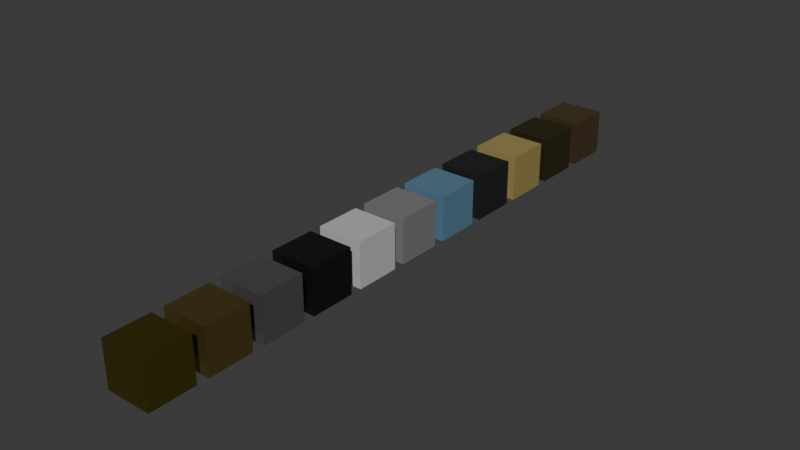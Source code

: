 # Source: texture_library.blend  (saved by Blender 5.0.118; exported with 4.5.12 LTS)
import bpy
from mathutils import Matrix  # noqa: F401  (used for matrix-valued properties, if any)

bpy.ops.wm.read_factory_settings(use_empty=True)
scene = bpy.context.scene
scene.name = 'Scene'

# ---- collections
col_collection = bpy.data.collections.new('Collection'); scene.collection.children.link(col_collection)

# ---- materials (node trees are filled in below, after node groups)
mat_brass = bpy.data.materials.new('Brass')
mat_brass.alpha_threshold = 0.0
mat_brass.use_backface_culling_lightprobe_volume = False
mat_brass.roughness = 0.5
mat_brass.line_color = (0.0, 0.0, 0.0, 1.0)
mat_brass__cymbal = bpy.data.materials.new('Brass (Cymbal)')
mat_chrome = bpy.data.materials.new('Chrome')
mat_dark_steel = bpy.data.materials.new('Dark Steel')
mat_drum_head = bpy.data.materials.new('Drum Head')
mat_dull_chrome = bpy.data.materials.new('Dull Chrome')
mat_hard_plastic__blue = bpy.data.materials.new('Hard Plastic (Blue)')
mat_rubber = bpy.data.materials.new('Rubber')
mat_tan_wood = bpy.data.materials.new('Tan Wood')
mat_bronze = bpy.data.materials.new('Bronze')
mat_dark_wood = bpy.data.materials.new('Dark Wood')

# ---- material node trees
mat_brass.use_nodes = True; mat_brass.node_tree.nodes.clear()
_N = mat_brass.node_tree.nodes; _L = mat_brass.node_tree.links
n0 = _N.new('ShaderNodeOutputMaterial'); n0.name = 'Material Output'; n0.location = (200, 100)
n1 = _N.new('ShaderNodeBsdfPrincipled'); n1.name = 'Principled BSDF'; n1.location = (-200, 100)
n1.inputs[0].default_value = (0.4621, 0.3813, 0.05448, 1.0)
n1.inputs[1].default_value = 1.0
n1.inputs[2].default_value = 0.2472
_L.new(n1.outputs[0], n0.inputs[0])
n0.is_active_output = True
mat_brass__cymbal.use_nodes = True; mat_brass__cymbal.node_tree.nodes.clear()
_N = mat_brass__cymbal.node_tree.nodes; _L = mat_brass__cymbal.node_tree.links
n0 = _N.new('ShaderNodeBsdfPrincipled'); n0.name = 'Principled BSDF'; n0.location = (-200, 100)
n0.inputs[0].default_value = (0.2789, 0.1981, 0.06125, 1.0)
n0.inputs[1].default_value = 0.8418
n0.inputs[2].default_value = 0.2938
n1 = _N.new('ShaderNodeOutputMaterial'); n1.name = 'Material Output'; n1.location = (200, 100)
_L.new(n0.outputs[0], n1.inputs[0])
n1.is_active_output = True
mat_chrome.use_nodes = True; mat_chrome.node_tree.nodes.clear()
_N = mat_chrome.node_tree.nodes; _L = mat_chrome.node_tree.links
n0 = _N.new('ShaderNodeBsdfPrincipled'); n0.name = 'Principled BSDF'; n0.location = (-200, 100)
n0.inputs[0].default_value = (0.1746, 0.1746, 0.1746, 1.0)
n0.inputs[1].default_value = 0.6328
n0.inputs[2].default_value = 0.1
n1 = _N.new('ShaderNodeOutputMaterial'); n1.name = 'Material Output'; n1.location = (200, 100)
_L.new(n0.outputs[0], n1.inputs[0])
n1.is_active_output = True
mat_dark_steel.use_nodes = True; mat_dark_steel.node_tree.nodes.clear()
_N = mat_dark_steel.node_tree.nodes; _L = mat_dark_steel.node_tree.links
n0 = _N.new('ShaderNodeBsdfPrincipled'); n0.name = 'Principled BSDF'; n0.location = (-200, 100)
n0.inputs[0].default_value = (0.02079, 0.02079, 0.02079, 1.0)
n0.inputs[1].default_value = 0.6215
n0.inputs[2].default_value = 0.3079
n1 = _N.new('ShaderNodeOutputMaterial'); n1.name = 'Material Output'; n1.location = (200, 100)
_L.new(n0.outputs[0], n1.inputs[0])
n1.is_active_output = True
mat_drum_head.use_nodes = True; mat_drum_head.node_tree.nodes.clear()
_N = mat_drum_head.node_tree.nodes; _L = mat_drum_head.node_tree.links
n0 = _N.new('ShaderNodeBsdfPrincipled'); n0.name = 'Principled BSDF'; n0.location = (-200, 100)
n0.inputs[0].default_value = (0.5089, 0.5089, 0.5089, 1.0)
n0.inputs[2].default_value = 0.1243
n1 = _N.new('ShaderNodeOutputMaterial'); n1.name = 'Material Output'; n1.location = (200, 100)
_L.new(n0.outputs[0], n1.inputs[0])
n1.is_active_output = True
mat_dull_chrome.use_nodes = True; mat_dull_chrome.node_tree.nodes.clear()
_N = mat_dull_chrome.node_tree.nodes; _L = mat_dull_chrome.node_tree.links
n0 = _N.new('ShaderNodeBsdfPrincipled'); n0.name = 'Principled BSDF'; n0.location = (-200, 100)
n0.inputs[0].default_value = (0.2122, 0.2122, 0.2122, 1.0)
n0.inputs[1].default_value = 0.06215
n0.inputs[2].default_value = 0.2599
n1 = _N.new('ShaderNodeOutputMaterial'); n1.name = 'Material Output'; n1.location = (200, 100)
_L.new(n0.outputs[0], n1.inputs[0])
n1.is_active_output = True
mat_hard_plastic__blue.use_nodes = True; mat_hard_plastic__blue.node_tree.nodes.clear()
_N = mat_hard_plastic__blue.node_tree.nodes; _L = mat_hard_plastic__blue.node_tree.links
n0 = _N.new('ShaderNodeBsdfPrincipled'); n0.name = 'Principled BSDF'; n0.location = (-200, 100)
n0.inputs[0].default_value = (0.1845, 0.3763, 0.5395, 1.0)
n0.inputs[1].default_value = 0.4859
n0.inputs[2].default_value = 0.2797
n1 = _N.new('ShaderNodeOutputMaterial'); n1.name = 'Material Output'; n1.location = (200, 100)
_L.new(n0.outputs[0], n1.inputs[0])
n1.is_active_output = True
mat_rubber.use_nodes = True; mat_rubber.node_tree.nodes.clear()
_N = mat_rubber.node_tree.nodes; _L = mat_rubber.node_tree.links
n0 = _N.new('ShaderNodeBsdfPrincipled'); n0.name = 'Principled BSDF'; n0.location = (-200, 100)
n0.inputs[0].default_value = (0.01096, 0.01096, 0.01096, 1.0)
n0.inputs[2].default_value = 0.6299
n1 = _N.new('ShaderNodeOutputMaterial'); n1.name = 'Material Output'; n1.location = (200, 100)
_L.new(n0.outputs[0], n1.inputs[0])
n1.is_active_output = True
mat_tan_wood.use_nodes = True; mat_tan_wood.node_tree.nodes.clear()
_N = mat_tan_wood.node_tree.nodes; _L = mat_tan_wood.node_tree.links
n0 = _N.new('ShaderNodeBsdfPrincipled'); n0.name = 'Principled BSDF'; n0.location = (-200, 100)
n0.inputs[0].default_value = (0.3231, 0.2542, 0.08438, 1.0)
n1 = _N.new('ShaderNodeOutputMaterial'); n1.name = 'Material Output'; n1.location = (200, 100)
_L.new(n0.outputs[0], n1.inputs[0])
n1.is_active_output = True
mat_bronze.use_nodes = True; mat_bronze.node_tree.nodes.clear()
_N = mat_bronze.node_tree.nodes; _L = mat_bronze.node_tree.links
n0 = _N.new('ShaderNodeBsdfPrincipled'); n0.name = 'Principled BSDF'; n0.location = (-200, 100)
n0.inputs[0].default_value = (0.107, 0.08909, 0.02982, 1.0)
n0.inputs[1].default_value = 0.8418
n0.inputs[2].default_value = 0.4859
n1 = _N.new('ShaderNodeOutputMaterial'); n1.name = 'Material Output'; n1.location = (200, 100)
_L.new(n0.outputs[0], n1.inputs[0])
n1.is_active_output = True
mat_dark_wood.use_nodes = True; mat_dark_wood.node_tree.nodes.clear()
_N = mat_dark_wood.node_tree.nodes; _L = mat_dark_wood.node_tree.links
n0 = _N.new('ShaderNodeBsdfPrincipled'); n0.name = 'Principled BSDF'; n0.location = (-200, 100)
n0.inputs[0].default_value = (0.04519, 0.02624, 0.003035, 1.0)
n0.inputs[2].default_value = 1.0
n1 = _N.new('ShaderNodeOutputMaterial'); n1.name = 'Material Output'; n1.location = (200, 100)
_L.new(n0.outputs[0], n1.inputs[0])
n1.is_active_output = True

# ---- world
world_world = bpy.data.worlds.new('World'); scene.world = world_world
world_world.use_nodes = True; world_world.node_tree.nodes.clear()
_N = world_world.node_tree.nodes; _L = world_world.node_tree.links
n0 = _N.new('ShaderNodeOutputWorld'); n0.name = 'World Output'; n0.location = (200, 100)
n1 = _N.new('ShaderNodeBackground'); n1.name = 'Background'; n1.location = (-200, 100)
n1.inputs[0].default_value = (0.05088, 0.05088, 0.05088, 1.0)
_L.new(n1.outputs[0], n0.inputs[0])
n0.is_active_output = True
world_world.color = (0.05088, 0.05088, 0.05088)
world_world.sun_shadow_jitter_overblur = 0.0

# ---- meshes
me_cube = bpy.data.meshes.new('Cube')
me_cube.from_pydata([(-1.0, -1.0, -1.0), (-1.0, -1.0, 1.0), (-1.0, 1.0, -1.0), (-1.0, 1.0, 1.0), (1.0, -1.0, -1.0), (1.0, -1.0, 1.0), (1.0, 1.0, -1.0), (1.0, 1.0, 1.0)], [], [(0, 1, 3, 2), (2, 3, 7, 6), (6, 7, 5, 4), (4, 5, 1, 0), (2, 6, 4, 0), (7, 3, 1, 5)])
_uv = me_cube.uv_layers.new(name='UVMap')
_uv.uv.foreach_set('vector', [0.375, 0.0, 0.625, 0.0, 0.625, 0.25, 0.375, 0.25, 0.375, 0.25, 0.625, 0.25, 0.625, 0.5, 0.375, 0.5, 0.375, 0.5, 0.625, 0.5, 0.625, 0.75, 0.375, 0.75, 0.375, 0.75, 0.625, 0.75, 0.625, 1.0, 0.375, 1.0, 0.125, 0.5, 0.375, 0.5, 0.375, 0.75, 0.125, 0.75, 0.625, 0.5, 0.875, 0.5, 0.875, 0.75, 0.625, 0.75])
me_cube.materials.append(mat_brass)
me_cube.update()
me_cube_002 = bpy.data.meshes.new('Cube.002')
me_cube_002.from_pydata([(-1.0, -1.0, -1.0), (-1.0, -1.0, 1.0), (-1.0, 1.0, -1.0), (-1.0, 1.0, 1.0), (1.0, -1.0, -1.0), (1.0, -1.0, 1.0), (1.0, 1.0, -1.0), (1.0, 1.0, 1.0)], [], [(0, 1, 3, 2), (2, 3, 7, 6), (6, 7, 5, 4), (4, 5, 1, 0), (2, 6, 4, 0), (7, 3, 1, 5)])
_uv = me_cube_002.uv_layers.new(name='UVMap')
_uv.uv.foreach_set('vector', [0.375, 0.0, 0.625, 0.0, 0.625, 0.25, 0.375, 0.25, 0.375, 0.25, 0.625, 0.25, 0.625, 0.5, 0.375, 0.5, 0.375, 0.5, 0.625, 0.5, 0.625, 0.75, 0.375, 0.75, 0.375, 0.75, 0.625, 0.75, 0.625, 1.0, 0.375, 1.0, 0.125, 0.5, 0.375, 0.5, 0.375, 0.75, 0.125, 0.75, 0.625, 0.5, 0.875, 0.5, 0.875, 0.75, 0.625, 0.75])
me_cube_002.materials.append(mat_brass__cymbal)
me_cube_002.update()
me_cube_003 = bpy.data.meshes.new('Cube.003')
me_cube_003.from_pydata([(-1.0, -1.0, -1.0), (-1.0, -1.0, 1.0), (-1.0, 1.0, -1.0), (-1.0, 1.0, 1.0), (1.0, -1.0, -1.0), (1.0, -1.0, 1.0), (1.0, 1.0, -1.0), (1.0, 1.0, 1.0)], [], [(0, 1, 3, 2), (2, 3, 7, 6), (6, 7, 5, 4), (4, 5, 1, 0), (2, 6, 4, 0), (7, 3, 1, 5)])
_uv = me_cube_003.uv_layers.new(name='UVMap')
_uv.uv.foreach_set('vector', [0.375, 0.0, 0.625, 0.0, 0.625, 0.25, 0.375, 0.25, 0.375, 0.25, 0.625, 0.25, 0.625, 0.5, 0.375, 0.5, 0.375, 0.5, 0.625, 0.5, 0.625, 0.75, 0.375, 0.75, 0.375, 0.75, 0.625, 0.75, 0.625, 1.0, 0.375, 1.0, 0.125, 0.5, 0.375, 0.5, 0.375, 0.75, 0.125, 0.75, 0.625, 0.5, 0.875, 0.5, 0.875, 0.75, 0.625, 0.75])
me_cube_003.materials.append(mat_chrome)
me_cube_003.update()
me_cube_004 = bpy.data.meshes.new('Cube.004')
me_cube_004.from_pydata([(-1.0, -1.0, -1.0), (-1.0, -1.0, 1.0), (-1.0, 1.0, -1.0), (-1.0, 1.0, 1.0), (1.0, -1.0, -1.0), (1.0, -1.0, 1.0), (1.0, 1.0, -1.0), (1.0, 1.0, 1.0)], [], [(0, 1, 3, 2), (2, 3, 7, 6), (6, 7, 5, 4), (4, 5, 1, 0), (2, 6, 4, 0), (7, 3, 1, 5)])
_uv = me_cube_004.uv_layers.new(name='UVMap')
_uv.uv.foreach_set('vector', [0.375, 0.0, 0.625, 0.0, 0.625, 0.25, 0.375, 0.25, 0.375, 0.25, 0.625, 0.25, 0.625, 0.5, 0.375, 0.5, 0.375, 0.5, 0.625, 0.5, 0.625, 0.75, 0.375, 0.75, 0.375, 0.75, 0.625, 0.75, 0.625, 1.0, 0.375, 1.0, 0.125, 0.5, 0.375, 0.5, 0.375, 0.75, 0.125, 0.75, 0.625, 0.5, 0.875, 0.5, 0.875, 0.75, 0.625, 0.75])
me_cube_004.materials.append(mat_dark_steel)
me_cube_004.update()
me_cube_005 = bpy.data.meshes.new('Cube.005')
me_cube_005.from_pydata([(-1.0, -1.0, -1.0), (-1.0, -1.0, 1.0), (-1.0, 1.0, -1.0), (-1.0, 1.0, 1.0), (1.0, -1.0, -1.0), (1.0, -1.0, 1.0), (1.0, 1.0, -1.0), (1.0, 1.0, 1.0)], [], [(0, 1, 3, 2), (2, 3, 7, 6), (6, 7, 5, 4), (4, 5, 1, 0), (2, 6, 4, 0), (7, 3, 1, 5)])
_uv = me_cube_005.uv_layers.new(name='UVMap')
_uv.uv.foreach_set('vector', [0.375, 0.0, 0.625, 0.0, 0.625, 0.25, 0.375, 0.25, 0.375, 0.25, 0.625, 0.25, 0.625, 0.5, 0.375, 0.5, 0.375, 0.5, 0.625, 0.5, 0.625, 0.75, 0.375, 0.75, 0.375, 0.75, 0.625, 0.75, 0.625, 1.0, 0.375, 1.0, 0.125, 0.5, 0.375, 0.5, 0.375, 0.75, 0.125, 0.75, 0.625, 0.5, 0.875, 0.5, 0.875, 0.75, 0.625, 0.75])
me_cube_005.materials.append(mat_drum_head)
me_cube_005.update()
me_cube_006 = bpy.data.meshes.new('Cube.006')
me_cube_006.from_pydata([(-1.0, -1.0, -1.0), (-1.0, -1.0, 1.0), (-1.0, 1.0, -1.0), (-1.0, 1.0, 1.0), (1.0, -1.0, -1.0), (1.0, -1.0, 1.0), (1.0, 1.0, -1.0), (1.0, 1.0, 1.0)], [], [(0, 1, 3, 2), (2, 3, 7, 6), (6, 7, 5, 4), (4, 5, 1, 0), (2, 6, 4, 0), (7, 3, 1, 5)])
_uv = me_cube_006.uv_layers.new(name='UVMap')
_uv.uv.foreach_set('vector', [0.375, 0.0, 0.625, 0.0, 0.625, 0.25, 0.375, 0.25, 0.375, 0.25, 0.625, 0.25, 0.625, 0.5, 0.375, 0.5, 0.375, 0.5, 0.625, 0.5, 0.625, 0.75, 0.375, 0.75, 0.375, 0.75, 0.625, 0.75, 0.625, 1.0, 0.375, 1.0, 0.125, 0.5, 0.375, 0.5, 0.375, 0.75, 0.125, 0.75, 0.625, 0.5, 0.875, 0.5, 0.875, 0.75, 0.625, 0.75])
me_cube_006.materials.append(mat_dull_chrome)
me_cube_006.update()
me_cube_007 = bpy.data.meshes.new('Cube.007')
me_cube_007.from_pydata([(-1.0, -1.0, -1.0), (-1.0, -1.0, 1.0), (-1.0, 1.0, -1.0), (-1.0, 1.0, 1.0), (1.0, -1.0, -1.0), (1.0, -1.0, 1.0), (1.0, 1.0, -1.0), (1.0, 1.0, 1.0)], [], [(0, 1, 3, 2), (2, 3, 7, 6), (6, 7, 5, 4), (4, 5, 1, 0), (2, 6, 4, 0), (7, 3, 1, 5)])
_uv = me_cube_007.uv_layers.new(name='UVMap')
_uv.uv.foreach_set('vector', [0.375, 0.0, 0.625, 0.0, 0.625, 0.25, 0.375, 0.25, 0.375, 0.25, 0.625, 0.25, 0.625, 0.5, 0.375, 0.5, 0.375, 0.5, 0.625, 0.5, 0.625, 0.75, 0.375, 0.75, 0.375, 0.75, 0.625, 0.75, 0.625, 1.0, 0.375, 1.0, 0.125, 0.5, 0.375, 0.5, 0.375, 0.75, 0.125, 0.75, 0.625, 0.5, 0.875, 0.5, 0.875, 0.75, 0.625, 0.75])
me_cube_007.materials.append(mat_hard_plastic__blue)
me_cube_007.update()
me_cube_008 = bpy.data.meshes.new('Cube.008')
me_cube_008.from_pydata([(-1.0, -1.0, -1.0), (-1.0, -1.0, 1.0), (-1.0, 1.0, -1.0), (-1.0, 1.0, 1.0), (1.0, -1.0, -1.0), (1.0, -1.0, 1.0), (1.0, 1.0, -1.0), (1.0, 1.0, 1.0)], [], [(0, 1, 3, 2), (2, 3, 7, 6), (6, 7, 5, 4), (4, 5, 1, 0), (2, 6, 4, 0), (7, 3, 1, 5)])
_uv = me_cube_008.uv_layers.new(name='UVMap')
_uv.uv.foreach_set('vector', [0.375, 0.0, 0.625, 0.0, 0.625, 0.25, 0.375, 0.25, 0.375, 0.25, 0.625, 0.25, 0.625, 0.5, 0.375, 0.5, 0.375, 0.5, 0.625, 0.5, 0.625, 0.75, 0.375, 0.75, 0.375, 0.75, 0.625, 0.75, 0.625, 1.0, 0.375, 1.0, 0.125, 0.5, 0.375, 0.5, 0.375, 0.75, 0.125, 0.75, 0.625, 0.5, 0.875, 0.5, 0.875, 0.75, 0.625, 0.75])
me_cube_008.materials.append(mat_rubber)
me_cube_008.update()
me_cube_009 = bpy.data.meshes.new('Cube.009')
me_cube_009.from_pydata([(-1.0, -1.0, -1.0), (-1.0, -1.0, 1.0), (-1.0, 1.0, -1.0), (-1.0, 1.0, 1.0), (1.0, -1.0, -1.0), (1.0, -1.0, 1.0), (1.0, 1.0, -1.0), (1.0, 1.0, 1.0)], [], [(0, 1, 3, 2), (2, 3, 7, 6), (6, 7, 5, 4), (4, 5, 1, 0), (2, 6, 4, 0), (7, 3, 1, 5)])
_uv = me_cube_009.uv_layers.new(name='UVMap')
_uv.uv.foreach_set('vector', [0.375, 0.0, 0.625, 0.0, 0.625, 0.25, 0.375, 0.25, 0.375, 0.25, 0.625, 0.25, 0.625, 0.5, 0.375, 0.5, 0.375, 0.5, 0.625, 0.5, 0.625, 0.75, 0.375, 0.75, 0.375, 0.75, 0.625, 0.75, 0.625, 1.0, 0.375, 1.0, 0.125, 0.5, 0.375, 0.5, 0.375, 0.75, 0.125, 0.75, 0.625, 0.5, 0.875, 0.5, 0.875, 0.75, 0.625, 0.75])
me_cube_009.materials.append(mat_tan_wood)
me_cube_009.update()
me_cube_001 = bpy.data.meshes.new('Cube.001')
me_cube_001.from_pydata([(-1.0, -1.0, -1.0), (-1.0, -1.0, 1.0), (-1.0, 1.0, -1.0), (-1.0, 1.0, 1.0), (1.0, -1.0, -1.0), (1.0, -1.0, 1.0), (1.0, 1.0, -1.0), (1.0, 1.0, 1.0)], [], [(0, 1, 3, 2), (2, 3, 7, 6), (6, 7, 5, 4), (4, 5, 1, 0), (2, 6, 4, 0), (7, 3, 1, 5)])
_uv = me_cube_001.uv_layers.new(name='UVMap')
_uv.uv.foreach_set('vector', [0.375, 0.0, 0.625, 0.0, 0.625, 0.25, 0.375, 0.25, 0.375, 0.25, 0.625, 0.25, 0.625, 0.5, 0.375, 0.5, 0.375, 0.5, 0.625, 0.5, 0.625, 0.75, 0.375, 0.75, 0.375, 0.75, 0.625, 0.75, 0.625, 1.0, 0.375, 1.0, 0.125, 0.5, 0.375, 0.5, 0.375, 0.75, 0.125, 0.75, 0.625, 0.5, 0.875, 0.5, 0.875, 0.75, 0.625, 0.75])
me_cube_001.materials.append(mat_bronze)
me_cube_001.update()
me_cube_010 = bpy.data.meshes.new('Cube.010')
me_cube_010.from_pydata([(-1.0, -1.0, -1.0), (-1.0, -1.0, 1.0), (-1.0, 1.0, -1.0), (-1.0, 1.0, 1.0), (1.0, -1.0, -1.0), (1.0, -1.0, 1.0), (1.0, 1.0, -1.0), (1.0, 1.0, 1.0)], [], [(0, 1, 3, 2), (2, 3, 7, 6), (6, 7, 5, 4), (4, 5, 1, 0), (2, 6, 4, 0), (7, 3, 1, 5)])
_uv = me_cube_010.uv_layers.new(name='UVMap')
_uv.uv.foreach_set('vector', [0.375, 0.0, 0.625, 0.0, 0.625, 0.25, 0.375, 0.25, 0.375, 0.25, 0.625, 0.25, 0.625, 0.5, 0.375, 0.5, 0.375, 0.5, 0.625, 0.5, 0.625, 0.75, 0.375, 0.75, 0.375, 0.75, 0.625, 0.75, 0.625, 1.0, 0.375, 1.0, 0.125, 0.5, 0.375, 0.5, 0.375, 0.75, 0.125, 0.75, 0.625, 0.5, 0.875, 0.5, 0.875, 0.75, 0.625, 0.75])
me_cube_010.materials.append(mat_dark_wood)
me_cube_010.update()

# ---- objects
ob_cube = bpy.data.objects.new('Cube', me_cube)
ob_cube_001 = bpy.data.objects.new('Cube.001', me_cube_002)
ob_cube_002 = bpy.data.objects.new('Cube.002', me_cube_003)
ob_cube_003 = bpy.data.objects.new('Cube.003', me_cube_004)
ob_cube_004 = bpy.data.objects.new('Cube.004', me_cube_005)
ob_cube_005 = bpy.data.objects.new('Cube.005', me_cube_006)
ob_cube_006 = bpy.data.objects.new('Cube.006', me_cube_007)
ob_cube_007 = bpy.data.objects.new('Cube.007', me_cube_008)
ob_cube_008 = bpy.data.objects.new('Cube.008', me_cube_009)
ob_cube_009 = bpy.data.objects.new('Cube.009', me_cube_001)
ob_cube_010 = bpy.data.objects.new('Cube.010', me_cube_010)

# ---- transforms, parenting, visibility, modifiers, constraints
ob_cube.location = (0.0, 0.0, 0.0)
ob_cube_001.location = (0.0, 2.5, 0.0)
ob_cube_002.location = (0.0, 5.0, 0.0)
ob_cube_003.location = (0.0, 7.5, 0.0)
ob_cube_004.location = (0.0, 10.0, 0.0)
ob_cube_005.location = (0.0, 12.5, 0.0)
ob_cube_006.location = (0.0, 15.0, 0.0)
ob_cube_007.location = (0.0, 17.5, 0.0)
ob_cube_008.location = (0.0, 20.0, 0.0)
ob_cube_009.location = (0.0, 22.5, 0.0)
ob_cube_010.location = (0.0, 25.0, 0.0)

# ---- collection membership
col_collection.objects.link(ob_cube)
col_collection.objects.link(ob_cube_001)
col_collection.objects.link(ob_cube_002)
col_collection.objects.link(ob_cube_003)
col_collection.objects.link(ob_cube_004)
col_collection.objects.link(ob_cube_005)
col_collection.objects.link(ob_cube_006)
col_collection.objects.link(ob_cube_007)
col_collection.objects.link(ob_cube_008)
col_collection.objects.link(ob_cube_009)
col_collection.objects.link(ob_cube_010)

# ---- scene / render settings (as saved in the file)
scene.frame_start = 1; scene.frame_end = 250; scene.frame_set(28)
scene.render.engine = 'BLENDER_EEVEE_NEXT'
scene.render.bake_bias = 0.0
scene.render.bake_samples = 0
scene.cycles.sampling_pattern = 'TABULATED_SOBOL'
scene.eevee.use_volume_custom_range = False
bpy.context.view_layer.update()

# ---- added for rendering (the .blend has no active camera and no usable light): camera, sun
cam_auto = bpy.data.cameras.new('AutoCamera')
cam_auto.lens = 50.0
cam_auto.sensor_width = 36.0
cam_auto.clip_end = 1000.0
ob_auto_camera = bpy.data.objects.new('AutoCamera', cam_auto)
scene.collection.objects.link(ob_auto_camera)
ob_auto_camera.location = (25.1178, -17.6413, 20.0942)
ob_auto_camera.rotation_euler = (1.09748, -7.21219e-08, 0.694738)
scene.camera = ob_auto_camera
light_auto_sun = bpy.data.lights.new('AutoSun', 'SUN')
light_auto_sun.energy = 3.0
light_auto_sun.angle = 0.0523599
ob_auto_sun = bpy.data.objects.new('AutoSun', light_auto_sun)
scene.collection.objects.link(ob_auto_sun)
ob_auto_sun.rotation_euler = (0.872665, 0.174533, 0.523599)
bpy.context.view_layer.update()
